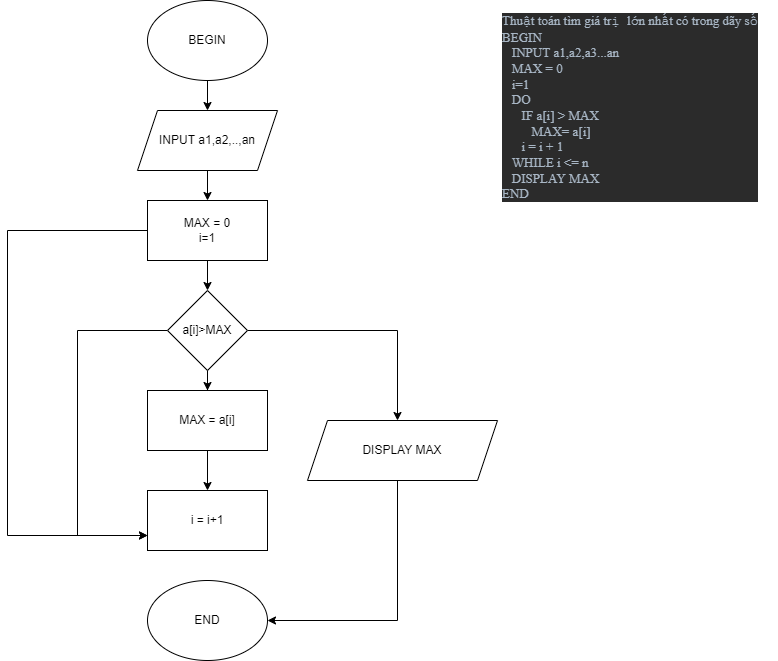

The diagram above was exported from draw.io. Its source (the exported page's mxGraphModel, read from the mxfile embedded in the PNG):
<mxGraphModel dx="1038" dy="571" grid="1" gridSize="10" guides="1" tooltips="1" connect="1" arrows="1" fold="1" page="1" pageScale="1" pageWidth="827" pageHeight="1169" math="0" shadow="0">
  <root>
    <mxCell id="0" />
    <mxCell id="1" parent="0" />
    <mxCell id="YkMfa9PWe3cHdNPnYqCV-14" value="" style="edgeStyle=orthogonalEdgeStyle;rounded=0;orthogonalLoop=1;jettySize=auto;html=1;" edge="1" parent="1" source="YkMfa9PWe3cHdNPnYqCV-1" target="YkMfa9PWe3cHdNPnYqCV-6">
      <mxGeometry relative="1" as="geometry" />
    </mxCell>
    <mxCell id="YkMfa9PWe3cHdNPnYqCV-1" value="BEGIN" style="ellipse;whiteSpace=wrap;html=1;" vertex="1" parent="1">
      <mxGeometry x="270" y="50" width="120" height="80" as="geometry" />
    </mxCell>
    <mxCell id="YkMfa9PWe3cHdNPnYqCV-2" value="&lt;pre style=&quot;background-color:#2b2b2b;color:#a9b7c6;font-family:'JetBrains Mono';font-size:9.8pt;&quot;&gt;Thu&lt;span style=&quot;font-family:'Courier New';&quot;&gt;ậ&lt;/span&gt;t toán tìm giá tr&lt;span style=&quot;font-family:'Courier New';&quot;&gt;ị &lt;/span&gt;l&lt;span style=&quot;font-family:'Courier New';&quot;&gt;ớ&lt;/span&gt;n nh&lt;span style=&quot;font-family:'Courier New';&quot;&gt;ấ&lt;/span&gt;t có trong dãy s&lt;span style=&quot;font-family:'Courier New';&quot;&gt;ố&lt;br&gt;&lt;/span&gt;BEGIN&lt;br&gt;   INPUT a1,a2,a3...an&lt;br&gt;   MAX = 0&lt;br&gt;   i=1&lt;br&gt;   DO &lt;br&gt;      IF a[i] &amp;gt; MAX&lt;br&gt;         MAX= a[i]&lt;br&gt;      i = i + 1&lt;br&gt;   WHILE i &amp;lt;= n&lt;br&gt;   DISPLAY MAX&lt;br&gt;END&lt;br&gt;&lt;/pre&gt;" style="text;html=1;strokeColor=none;fillColor=none;spacing=5;spacingTop=-20;whiteSpace=wrap;overflow=hidden;rounded=0;" vertex="1" parent="1">
      <mxGeometry x="620" y="60" width="280" height="210" as="geometry" />
    </mxCell>
    <mxCell id="YkMfa9PWe3cHdNPnYqCV-15" value="" style="edgeStyle=orthogonalEdgeStyle;rounded=0;orthogonalLoop=1;jettySize=auto;html=1;" edge="1" parent="1" source="YkMfa9PWe3cHdNPnYqCV-6" target="YkMfa9PWe3cHdNPnYqCV-9">
      <mxGeometry relative="1" as="geometry" />
    </mxCell>
    <mxCell id="YkMfa9PWe3cHdNPnYqCV-6" value="INPUT a1,a2,..,an" style="shape=parallelogram;perimeter=parallelogramPerimeter;whiteSpace=wrap;html=1;fixedSize=1;" vertex="1" parent="1">
      <mxGeometry x="260" y="160" width="140" height="60" as="geometry" />
    </mxCell>
    <mxCell id="YkMfa9PWe3cHdNPnYqCV-16" value="" style="edgeStyle=orthogonalEdgeStyle;rounded=0;orthogonalLoop=1;jettySize=auto;html=1;" edge="1" parent="1" source="YkMfa9PWe3cHdNPnYqCV-9" target="YkMfa9PWe3cHdNPnYqCV-10">
      <mxGeometry relative="1" as="geometry" />
    </mxCell>
    <mxCell id="YkMfa9PWe3cHdNPnYqCV-28" style="edgeStyle=orthogonalEdgeStyle;rounded=0;orthogonalLoop=1;jettySize=auto;html=1;entryX=0;entryY=0.75;entryDx=0;entryDy=0;" edge="1" parent="1" source="YkMfa9PWe3cHdNPnYqCV-9" target="YkMfa9PWe3cHdNPnYqCV-13">
      <mxGeometry relative="1" as="geometry">
        <mxPoint x="250" y="590" as="targetPoint" />
        <Array as="points">
          <mxPoint x="130" y="280" />
          <mxPoint x="130" y="585" />
        </Array>
      </mxGeometry>
    </mxCell>
    <mxCell id="YkMfa9PWe3cHdNPnYqCV-9" value="MAX = 0&lt;br&gt;i=1" style="rounded=0;whiteSpace=wrap;html=1;" vertex="1" parent="1">
      <mxGeometry x="270" y="250" width="120" height="60" as="geometry" />
    </mxCell>
    <mxCell id="YkMfa9PWe3cHdNPnYqCV-18" value="" style="edgeStyle=orthogonalEdgeStyle;rounded=0;orthogonalLoop=1;jettySize=auto;html=1;" edge="1" parent="1" source="YkMfa9PWe3cHdNPnYqCV-10" target="YkMfa9PWe3cHdNPnYqCV-12">
      <mxGeometry relative="1" as="geometry" />
    </mxCell>
    <mxCell id="YkMfa9PWe3cHdNPnYqCV-23" style="edgeStyle=orthogonalEdgeStyle;rounded=0;orthogonalLoop=1;jettySize=auto;html=1;" edge="1" parent="1" source="YkMfa9PWe3cHdNPnYqCV-10" target="YkMfa9PWe3cHdNPnYqCV-21">
      <mxGeometry relative="1" as="geometry">
        <Array as="points">
          <mxPoint x="520" y="380" />
        </Array>
      </mxGeometry>
    </mxCell>
    <mxCell id="YkMfa9PWe3cHdNPnYqCV-25" style="edgeStyle=orthogonalEdgeStyle;rounded=0;orthogonalLoop=1;jettySize=auto;html=1;entryX=0;entryY=0.75;entryDx=0;entryDy=0;" edge="1" parent="1" source="YkMfa9PWe3cHdNPnYqCV-10" target="YkMfa9PWe3cHdNPnYqCV-13">
      <mxGeometry relative="1" as="geometry">
        <mxPoint x="200" y="590" as="targetPoint" />
        <Array as="points">
          <mxPoint x="200" y="380" />
          <mxPoint x="200" y="585" />
        </Array>
      </mxGeometry>
    </mxCell>
    <mxCell id="YkMfa9PWe3cHdNPnYqCV-10" value="a[i]&amp;gt;MAX" style="rhombus;whiteSpace=wrap;html=1;" vertex="1" parent="1">
      <mxGeometry x="290" y="340" width="80" height="80" as="geometry" />
    </mxCell>
    <mxCell id="YkMfa9PWe3cHdNPnYqCV-19" value="" style="edgeStyle=orthogonalEdgeStyle;rounded=0;orthogonalLoop=1;jettySize=auto;html=1;" edge="1" parent="1" source="YkMfa9PWe3cHdNPnYqCV-12" target="YkMfa9PWe3cHdNPnYqCV-13">
      <mxGeometry relative="1" as="geometry" />
    </mxCell>
    <mxCell id="YkMfa9PWe3cHdNPnYqCV-12" value="MAX = a[i]" style="rounded=0;whiteSpace=wrap;html=1;" vertex="1" parent="1">
      <mxGeometry x="270" y="440" width="120" height="60" as="geometry" />
    </mxCell>
    <mxCell id="YkMfa9PWe3cHdNPnYqCV-13" value="i = i+1" style="rounded=0;whiteSpace=wrap;html=1;" vertex="1" parent="1">
      <mxGeometry x="270" y="540" width="120" height="60" as="geometry" />
    </mxCell>
    <mxCell id="YkMfa9PWe3cHdNPnYqCV-20" value="END" style="ellipse;whiteSpace=wrap;html=1;" vertex="1" parent="1">
      <mxGeometry x="270" y="630" width="120" height="80" as="geometry" />
    </mxCell>
    <mxCell id="YkMfa9PWe3cHdNPnYqCV-24" style="edgeStyle=orthogonalEdgeStyle;rounded=0;orthogonalLoop=1;jettySize=auto;html=1;entryX=1;entryY=0.5;entryDx=0;entryDy=0;" edge="1" parent="1" target="YkMfa9PWe3cHdNPnYqCV-20">
      <mxGeometry relative="1" as="geometry">
        <mxPoint x="520" y="530" as="sourcePoint" />
        <Array as="points">
          <mxPoint x="520" y="670" />
        </Array>
      </mxGeometry>
    </mxCell>
    <mxCell id="YkMfa9PWe3cHdNPnYqCV-21" value="DISPLAY MAX" style="shape=parallelogram;perimeter=parallelogramPerimeter;whiteSpace=wrap;html=1;fixedSize=1;" vertex="1" parent="1">
      <mxGeometry x="430" y="470" width="190" height="60" as="geometry" />
    </mxCell>
  </root>
</mxGraphModel>